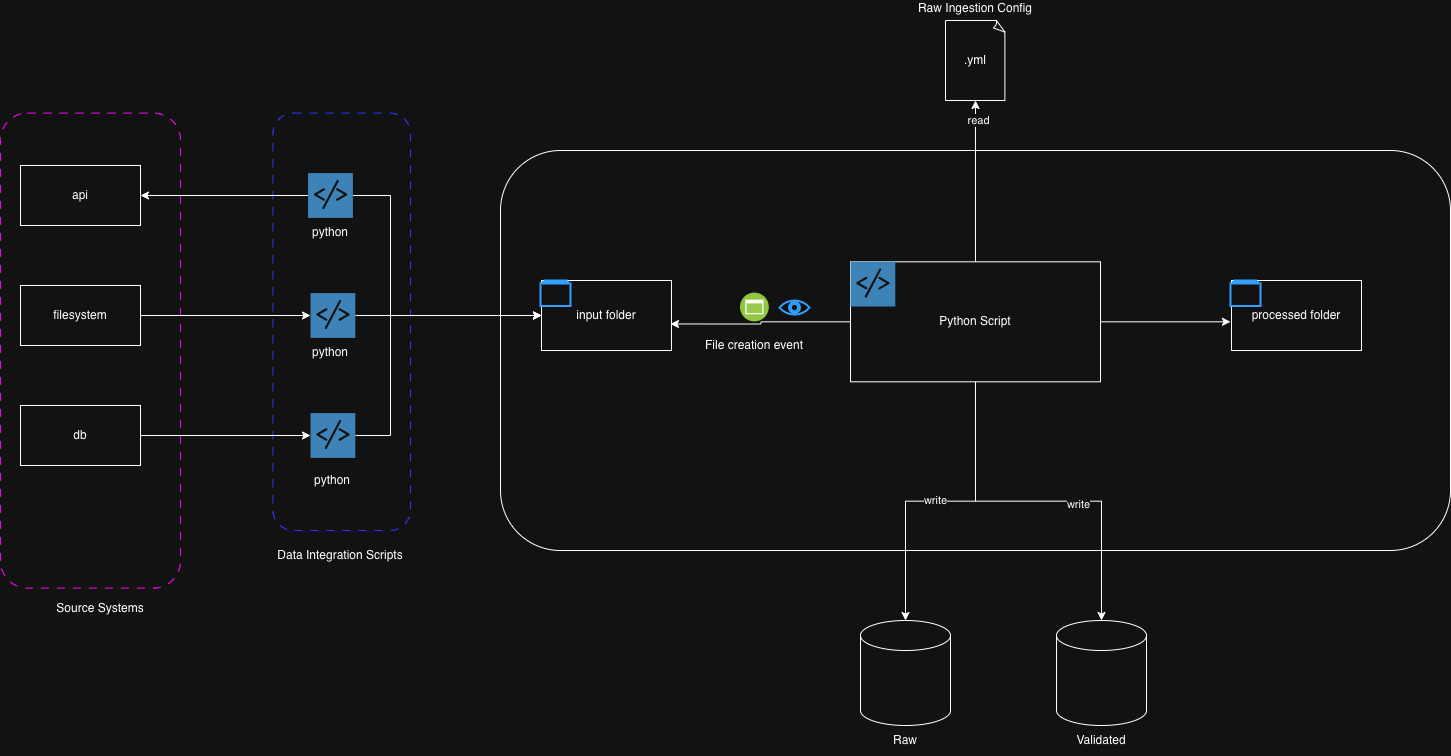

The diagram above was exported from draw.io. Its source (the exported page's mxGraphModel, read from the mxfile embedded in the PNG):
<mxGraphModel dx="2384" dy="1017" grid="1" gridSize="10" guides="1" tooltips="1" connect="1" arrows="1" fold="1" page="1" pageScale="1" pageWidth="827" pageHeight="1169" math="0" shadow="0">
  <root>
    <mxCell id="0" />
    <mxCell id="1" parent="0" />
    <mxCell id="Of3qpessBofNn5UXsuJ7-24" parent="1" style="rounded=1;whiteSpace=wrap;html=1;dashed=1;dashPattern=8 8;strokeColor=light-dark(#000000,#3333FF);" value="" vertex="1">
      <mxGeometry height="417.4" width="137.6" x="-117.6" y="162.6" as="geometry" />
    </mxCell>
    <mxCell id="Of3qpessBofNn5UXsuJ7-1" parent="1" style="rounded=1;whiteSpace=wrap;html=1;" value="" vertex="1">
      <mxGeometry height="400" width="950" x="110" y="200" as="geometry" />
    </mxCell>
    <mxCell id="Of3qpessBofNn5UXsuJ7-15" edge="1" parent="1" source="Of3qpessBofNn5UXsuJ7-9" style="edgeStyle=orthogonalEdgeStyle;rounded=0;orthogonalLoop=1;jettySize=auto;html=1;entryX=0;entryY=0.5;entryDx=0;entryDy=0;" target="Of3qpessBofNn5UXsuJ7-4">
      <mxGeometry relative="1" as="geometry">
        <Array as="points">
          <mxPoint y="245" />
          <mxPoint y="365" />
        </Array>
      </mxGeometry>
    </mxCell>
    <mxCell id="Of3qpessBofNn5UXsuJ7-9" parent="1" style="shadow=0;dashed=0;html=1;strokeColor=none;fillColor=#4495D1;labelPosition=center;verticalLabelPosition=bottom;verticalAlign=top;align=center;outlineConnect=0;shape=mxgraph.veeam.script;" value="" vertex="1">
      <mxGeometry height="44.8" width="44.8" x="-82.4" y="222.6" as="geometry" />
    </mxCell>
    <mxCell id="Of3qpessBofNn5UXsuJ7-17" edge="1" parent="1" source="Of3qpessBofNn5UXsuJ7-10" style="edgeStyle=orthogonalEdgeStyle;rounded=0;orthogonalLoop=1;jettySize=auto;html=1;entryX=0;entryY=0.5;entryDx=0;entryDy=0;" target="Of3qpessBofNn5UXsuJ7-4">
      <mxGeometry relative="1" as="geometry" />
    </mxCell>
    <mxCell id="Of3qpessBofNn5UXsuJ7-10" parent="1" style="shadow=0;dashed=0;html=1;strokeColor=none;fillColor=#4495D1;labelPosition=center;verticalLabelPosition=bottom;verticalAlign=top;align=center;outlineConnect=0;shape=mxgraph.veeam.script;" value="" vertex="1">
      <mxGeometry height="44.8" width="44.8" x="-80" y="342.6" as="geometry" />
    </mxCell>
    <mxCell id="Of3qpessBofNn5UXsuJ7-19" edge="1" parent="1" source="Of3qpessBofNn5UXsuJ7-11" style="edgeStyle=orthogonalEdgeStyle;rounded=0;orthogonalLoop=1;jettySize=auto;html=1;entryX=0;entryY=0.5;entryDx=0;entryDy=0;" target="Of3qpessBofNn5UXsuJ7-4">
      <mxGeometry relative="1" as="geometry">
        <Array as="points">
          <mxPoint y="485" />
          <mxPoint y="365" />
        </Array>
      </mxGeometry>
    </mxCell>
    <mxCell id="Of3qpessBofNn5UXsuJ7-11" parent="1" style="shadow=0;dashed=0;html=1;strokeColor=none;fillColor=#4495D1;labelPosition=center;verticalLabelPosition=bottom;verticalAlign=top;align=center;outlineConnect=0;shape=mxgraph.veeam.script;" value="" vertex="1">
      <mxGeometry height="44.8" width="44.8" x="-80" y="462.6" as="geometry" />
    </mxCell>
    <mxCell id="Of3qpessBofNn5UXsuJ7-12" connectable="0" parent="1" style="group" value="" vertex="1">
      <mxGeometry height="422.6" width="160" x="-370" y="215" as="geometry" />
    </mxCell>
    <mxCell id="Of3qpessBofNn5UXsuJ7-26" parent="Of3qpessBofNn5UXsuJ7-12" style="rounded=1;whiteSpace=wrap;html=1;dashed=1;dashPattern=8 8;strokeColor=light-dark(#000000,#FF00FF);" value="" vertex="1">
      <mxGeometry height="475" width="180" x="-20" y="-52.400000000000006" as="geometry" />
    </mxCell>
    <mxCell id="Of3qpessBofNn5UXsuJ7-6" parent="Of3qpessBofNn5UXsuJ7-12" style="rounded=0;whiteSpace=wrap;html=1;" value="api" vertex="1">
      <mxGeometry height="60" width="120" as="geometry" />
    </mxCell>
    <mxCell id="Of3qpessBofNn5UXsuJ7-7" parent="Of3qpessBofNn5UXsuJ7-12" style="rounded=0;whiteSpace=wrap;html=1;" value="filesystem" vertex="1">
      <mxGeometry height="60" width="120" y="120" as="geometry" />
    </mxCell>
    <mxCell id="Of3qpessBofNn5UXsuJ7-8" parent="Of3qpessBofNn5UXsuJ7-12" style="rounded=0;whiteSpace=wrap;html=1;" value="db" vertex="1">
      <mxGeometry height="60" width="120" y="240" as="geometry" />
    </mxCell>
    <mxCell id="Of3qpessBofNn5UXsuJ7-16" edge="1" parent="1" source="Of3qpessBofNn5UXsuJ7-7" style="edgeStyle=orthogonalEdgeStyle;rounded=0;orthogonalLoop=1;jettySize=auto;html=1;" target="Of3qpessBofNn5UXsuJ7-10">
      <mxGeometry relative="1" as="geometry" />
    </mxCell>
    <mxCell id="Of3qpessBofNn5UXsuJ7-18" edge="1" parent="1" source="Of3qpessBofNn5UXsuJ7-8" style="edgeStyle=orthogonalEdgeStyle;rounded=0;orthogonalLoop=1;jettySize=auto;html=1;" target="Of3qpessBofNn5UXsuJ7-11">
      <mxGeometry relative="1" as="geometry" />
    </mxCell>
    <mxCell id="Of3qpessBofNn5UXsuJ7-20" parent="1" style="text;html=1;whiteSpace=wrap;strokeColor=none;fillColor=none;align=center;verticalAlign=middle;rounded=0;" value="python" vertex="1">
      <mxGeometry height="30" width="60" x="-87.6" y="515" as="geometry" />
    </mxCell>
    <mxCell id="Of3qpessBofNn5UXsuJ7-21" parent="1" style="text;html=1;whiteSpace=wrap;strokeColor=none;fillColor=none;align=center;verticalAlign=middle;rounded=0;" value="python" vertex="1">
      <mxGeometry height="30" width="60" x="-90" y="387.4" as="geometry" />
    </mxCell>
    <mxCell id="Of3qpessBofNn5UXsuJ7-22" parent="1" style="text;html=1;whiteSpace=wrap;strokeColor=none;fillColor=none;align=center;verticalAlign=middle;rounded=0;" value="python" vertex="1">
      <mxGeometry height="30" width="60" x="-90" y="267.4" as="geometry" />
    </mxCell>
    <mxCell id="Of3qpessBofNn5UXsuJ7-23" connectable="0" parent="1" style="group" value="" vertex="1">
      <mxGeometry height="70" width="130" x="150" y="330" as="geometry" />
    </mxCell>
    <mxCell id="Of3qpessBofNn5UXsuJ7-4" parent="Of3qpessBofNn5UXsuJ7-23" style="rounded=0;whiteSpace=wrap;html=1;" value="input folder" vertex="1">
      <mxGeometry height="70" width="130" x="1" as="geometry" />
    </mxCell>
    <mxCell id="Of3qpessBofNn5UXsuJ7-5" parent="Of3qpessBofNn5UXsuJ7-23" style="html=1;verticalLabelPosition=bottom;align=center;labelBackgroundColor=#ffffff;verticalAlign=top;strokeWidth=2;strokeColor=#0080F0;shadow=0;dashed=0;shape=mxgraph.ios7.icons.folders;" value="" vertex="1">
      <mxGeometry height="25.5" width="30" as="geometry" />
    </mxCell>
    <mxCell id="Of3qpessBofNn5UXsuJ7-25" parent="1" style="text;html=1;whiteSpace=wrap;strokeColor=none;fillColor=none;align=center;verticalAlign=middle;rounded=0;" value="Data Integration Scripts" vertex="1">
      <mxGeometry height="30" width="140" x="-120" y="590" as="geometry" />
    </mxCell>
    <mxCell id="Of3qpessBofNn5UXsuJ7-27" parent="1" style="text;html=1;whiteSpace=wrap;strokeColor=none;fillColor=none;align=center;verticalAlign=middle;rounded=0;" value="Source Systems&lt;div&gt;&lt;br&gt;&lt;/div&gt;" vertex="1">
      <mxGeometry height="30" width="130" x="-355" y="650" as="geometry" />
    </mxCell>
    <mxCell id="Of3qpessBofNn5UXsuJ7-14" edge="1" parent="1" source="Of3qpessBofNn5UXsuJ7-9" style="edgeStyle=orthogonalEdgeStyle;rounded=0;orthogonalLoop=1;jettySize=auto;html=1;entryX=1;entryY=0.5;entryDx=0;entryDy=0;" target="Of3qpessBofNn5UXsuJ7-6">
      <mxGeometry relative="1" as="geometry" />
    </mxCell>
    <mxCell id="Of3qpessBofNn5UXsuJ7-53" edge="1" parent="1" source="Of3qpessBofNn5UXsuJ7-32" style="edgeStyle=orthogonalEdgeStyle;rounded=0;orthogonalLoop=1;jettySize=auto;html=1;" target="Of3qpessBofNn5UXsuJ7-28">
      <mxGeometry relative="1" as="geometry" />
    </mxCell>
    <mxCell id="Of3qpessBofNn5UXsuJ7-54" connectable="0" parent="Of3qpessBofNn5UXsuJ7-53" style="edgeLabel;html=1;align=center;verticalAlign=middle;resizable=0;points=[];" value="write" vertex="1">
      <mxGeometry relative="1" x="0.0327" y="-2" as="geometry">
        <mxPoint as="offset" />
      </mxGeometry>
    </mxCell>
    <mxCell id="Of3qpessBofNn5UXsuJ7-55" edge="1" parent="1" source="Of3qpessBofNn5UXsuJ7-32" style="edgeStyle=orthogonalEdgeStyle;rounded=0;orthogonalLoop=1;jettySize=auto;html=1;" target="Of3qpessBofNn5UXsuJ7-29">
      <mxGeometry relative="1" as="geometry" />
    </mxCell>
    <mxCell id="Of3qpessBofNn5UXsuJ7-56" connectable="0" parent="Of3qpessBofNn5UXsuJ7-55" style="edgeLabel;html=1;align=center;verticalAlign=middle;resizable=0;points=[];" value="write" vertex="1">
      <mxGeometry relative="1" x="0.2196" y="-2" as="geometry">
        <mxPoint as="offset" />
      </mxGeometry>
    </mxCell>
    <mxCell id="Of3qpessBofNn5UXsuJ7-60" edge="1" parent="1" source="Of3qpessBofNn5UXsuJ7-32" style="edgeStyle=orthogonalEdgeStyle;rounded=0;orthogonalLoop=1;jettySize=auto;html=1;">
      <mxGeometry relative="1" as="geometry">
        <mxPoint x="840" y="371.29999999999995" as="targetPoint" />
      </mxGeometry>
    </mxCell>
    <mxCell id="Of3qpessBofNn5UXsuJ7-32" parent="1" style="rounded=0;whiteSpace=wrap;html=1;" value="Python Script" vertex="1">
      <mxGeometry height="120" width="250" x="460" y="311.3" as="geometry" />
    </mxCell>
    <mxCell id="Of3qpessBofNn5UXsuJ7-35" edge="1" parent="1" source="Of3qpessBofNn5UXsuJ7-32" style="edgeStyle=orthogonalEdgeStyle;rounded=0;orthogonalLoop=1;jettySize=auto;html=1;entryX=0.992;entryY=0.621;entryDx=0;entryDy=0;entryPerimeter=0;" target="Of3qpessBofNn5UXsuJ7-4">
      <mxGeometry relative="1" as="geometry" />
    </mxCell>
    <mxCell id="Of3qpessBofNn5UXsuJ7-36" parent="1" style="shadow=0;dashed=0;html=1;strokeColor=none;fillColor=#4495D1;labelPosition=center;verticalLabelPosition=bottom;verticalAlign=top;align=center;outlineConnect=0;shape=mxgraph.veeam.script;" value="" vertex="1">
      <mxGeometry height="44.8" width="44.8" x="460" y="311.2" as="geometry" />
    </mxCell>
    <mxCell id="Of3qpessBofNn5UXsuJ7-37" parent="1" style="image;aspect=fixed;perimeter=ellipsePerimeter;html=1;align=center;shadow=0;dashed=0;fontColor=#4277BB;labelBackgroundColor=default;fontSize=12;spacingTop=3;image=img/lib/ibm/blockchain/event.svg;" value="" vertex="1">
      <mxGeometry height="28.8" width="28.8" x="350" y="342.59999999999997" as="geometry" />
    </mxCell>
    <mxCell id="Of3qpessBofNn5UXsuJ7-38" parent="1" style="text;html=1;whiteSpace=wrap;strokeColor=none;fillColor=none;align=center;verticalAlign=middle;rounded=0;" value="File creation event" vertex="1">
      <mxGeometry height="30" width="110" x="309.4" y="380" as="geometry" />
    </mxCell>
    <mxCell id="Of3qpessBofNn5UXsuJ7-39" parent="1" style="html=1;verticalLabelPosition=bottom;align=center;labelBackgroundColor=#ffffff;verticalAlign=top;strokeWidth=2;strokeColor=#0080F0;shadow=0;dashed=0;shape=mxgraph.ios7.icons.eye;" value="" vertex="1">
      <mxGeometry height="14.1" width="30" x="389" y="350" as="geometry" />
    </mxCell>
    <mxCell id="Of3qpessBofNn5UXsuJ7-41" connectable="0" parent="1" style="group" value="" vertex="1">
      <mxGeometry height="135" width="286" x="470" y="670" as="geometry" />
    </mxCell>
    <mxCell id="Of3qpessBofNn5UXsuJ7-34" connectable="0" parent="Of3qpessBofNn5UXsuJ7-41" style="group" value="" vertex="1">
      <mxGeometry height="135" width="90" x="196" as="geometry" />
    </mxCell>
    <mxCell id="Of3qpessBofNn5UXsuJ7-29" parent="Of3qpessBofNn5UXsuJ7-34" style="shape=cylinder3;whiteSpace=wrap;html=1;boundedLbl=1;backgroundOutline=1;size=15;" value="" vertex="1">
      <mxGeometry height="105" width="90" as="geometry" />
    </mxCell>
    <mxCell id="Of3qpessBofNn5UXsuJ7-31" parent="Of3qpessBofNn5UXsuJ7-34" style="text;html=1;whiteSpace=wrap;strokeColor=none;fillColor=none;align=center;verticalAlign=middle;rounded=0;" value="Validated" vertex="1">
      <mxGeometry height="30" width="60" x="15" y="105" as="geometry" />
    </mxCell>
    <mxCell id="Of3qpessBofNn5UXsuJ7-40" connectable="0" parent="Of3qpessBofNn5UXsuJ7-41" style="group" value="" vertex="1">
      <mxGeometry height="135" width="90" as="geometry" />
    </mxCell>
    <mxCell id="Of3qpessBofNn5UXsuJ7-28" parent="Of3qpessBofNn5UXsuJ7-40" style="shape=cylinder3;whiteSpace=wrap;html=1;boundedLbl=1;backgroundOutline=1;size=15;" value="" vertex="1">
      <mxGeometry height="105" width="90" as="geometry" />
    </mxCell>
    <mxCell id="Of3qpessBofNn5UXsuJ7-30" parent="Of3qpessBofNn5UXsuJ7-40" style="text;html=1;whiteSpace=wrap;strokeColor=none;fillColor=none;align=center;verticalAlign=middle;rounded=0;" value="Raw" vertex="1">
      <mxGeometry height="30" width="60" x="15" y="105" as="geometry" />
    </mxCell>
    <mxCell id="Of3qpessBofNn5UXsuJ7-45" connectable="0" parent="1" style="group" value="" vertex="1">
      <mxGeometry height="100" width="120" x="525" y="50" as="geometry" />
    </mxCell>
    <mxCell id="Of3qpessBofNn5UXsuJ7-43" parent="Of3qpessBofNn5UXsuJ7-45" style="whiteSpace=wrap;html=1;shape=mxgraph.basic.document" value=".yml" vertex="1">
      <mxGeometry height="80" width="60" x="30" y="20" as="geometry" />
    </mxCell>
    <mxCell id="Of3qpessBofNn5UXsuJ7-44" parent="Of3qpessBofNn5UXsuJ7-45" style="text;html=1;whiteSpace=wrap;strokeColor=none;fillColor=none;align=center;verticalAlign=middle;rounded=0;" value="Raw Ingestion Config&lt;div&gt;&lt;br&gt;&lt;/div&gt;" vertex="1">
      <mxGeometry height="30" width="120" as="geometry" />
    </mxCell>
    <mxCell id="Of3qpessBofNn5UXsuJ7-49" edge="1" parent="1" source="Of3qpessBofNn5UXsuJ7-32" style="edgeStyle=orthogonalEdgeStyle;rounded=0;orthogonalLoop=1;jettySize=auto;html=1;entryX=0.5;entryY=1;entryDx=0;entryDy=0;entryPerimeter=0;" target="Of3qpessBofNn5UXsuJ7-43">
      <mxGeometry relative="1" as="geometry" />
    </mxCell>
    <mxCell id="Of3qpessBofNn5UXsuJ7-51" connectable="0" parent="Of3qpessBofNn5UXsuJ7-49" style="edgeLabel;html=1;align=center;verticalAlign=middle;resizable=0;points=[];" value="read" vertex="1">
      <mxGeometry relative="1" x="0.7503" y="-2" as="geometry">
        <mxPoint as="offset" />
      </mxGeometry>
    </mxCell>
    <mxCell id="Of3qpessBofNn5UXsuJ7-57" connectable="0" parent="1" style="group" value="" vertex="1">
      <mxGeometry height="70" width="130" x="840" y="330" as="geometry" />
    </mxCell>
    <mxCell id="Of3qpessBofNn5UXsuJ7-58" parent="Of3qpessBofNn5UXsuJ7-57" style="rounded=0;whiteSpace=wrap;html=1;" value="processed folder" vertex="1">
      <mxGeometry height="70" width="130" x="1" as="geometry" />
    </mxCell>
    <mxCell id="Of3qpessBofNn5UXsuJ7-59" parent="Of3qpessBofNn5UXsuJ7-57" style="html=1;verticalLabelPosition=bottom;align=center;labelBackgroundColor=#ffffff;verticalAlign=top;strokeWidth=2;strokeColor=#0080F0;shadow=0;dashed=0;shape=mxgraph.ios7.icons.folders;" value="" vertex="1">
      <mxGeometry height="25.5" width="30" as="geometry" />
    </mxCell>
  </root>
</mxGraphModel>